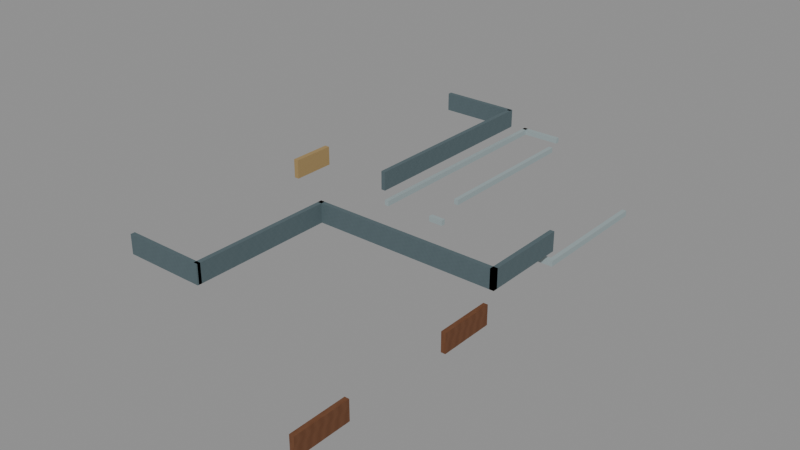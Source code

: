 # Source: D04CommonsCeilingJunctions_r001.blend  (saved by Blender 4.3.34; exported with 4.5.12 LTS)
import bpy
from mathutils import Matrix  # noqa: F401  (used for matrix-valued properties, if any)

bpy.ops.wm.read_factory_settings(use_empty=True)
scene = bpy.context.scene
scene.name = 'Scene'

# ---- images (referenced by path relative to the original .blend; pixels are not part of the script)
import os
ASSET_DIR = os.environ.get("B2B_ASSET_DIR", "")  # directory of the original .blend (textures are referenced by path, not embedded)
HERE = os.path.dirname(os.path.abspath(__file__))  # packed textures are extracted next to this script under _unpacked/

def load_image(name, relpath, width, height, colorspace="sRGB"):
    """Load a texture the original file referenced (path relative to the .blend, or extracted next to this script)."""
    p = next((c for c in (os.path.join(HERE, relpath), os.path.join(ASSET_DIR, relpath)) if relpath and os.path.exists(c)), "")
    if p:
        img = bpy.data.images.load(p, check_existing=True)
        img.name = name
    else:  # same state as the original file: an image datablock whose file is absent (Cycles renders it pink)
        img = bpy.data.images.new(name, width, height)
        img.source = "FILE"
        img.filepath = "//" + (relpath or name)
    img.colorspace_settings.name = colorspace
    return img
img_staff_bluegrey_paint_png = load_image('staff_bluegrey_paint.png', '_unpacked/staff_bluegrey_paint.06b28083.png', 256, 256, 'sRGB')
img_champagne_metal_png = load_image('champagne_metal.png', '_unpacked/champagne_metal.ace1ce44.png', 256, 256, 'sRGB')
img_ast_lib_011_warm_walnut_png = load_image('AST-LIB-011_warm_walnut.png', '_unpacked/AST-LIB-011_warm_walnut.6751f03b.png', 256, 256, 'sRGB')

# ---- materials (node trees are filled in below, after node groups)
mat_pcr_staff_bluegrey_paint = bpy.data.materials.new('PCR_staff_bluegrey_paint')
mat_pcr_champagne_metal = bpy.data.materials.new('PCR_champagne_metal')
mat_d04homes_warm_walnut_001 = bpy.data.materials.new('D04Homes_warm_walnut.001')
mat_d04homes_warm_walnut_001.diffuse_color = (0.25, 0.12, 0.065, 1.0)
mat_d04homes_staff_panel_001 = bpy.data.materials.new('D04Homes_staff_panel.001')
mat_d04homes_staff_panel_001.diffuse_color = (0.32, 0.39, 0.4, 1.0)

# ---- material node trees
mat_pcr_staff_bluegrey_paint.use_nodes = True; mat_pcr_staff_bluegrey_paint.node_tree.nodes.clear()
_N = mat_pcr_staff_bluegrey_paint.node_tree.nodes; _L = mat_pcr_staff_bluegrey_paint.node_tree.links
n0 = _N.new('ShaderNodeBsdfPrincipled'); n0.name = 'Principled BSDF'; n0.location = (10, 300)
n0.inputs[2].default_value = 0.78
n1 = _N.new('ShaderNodeOutputMaterial'); n1.name = 'Material Output'; n1.location = (300, 300)
n2 = _N.new('ShaderNodeTexImage'); n2.name = 'Image Texture'; n2.location = (0, 0)
n2.image = img_staff_bluegrey_paint_png
n2.interpolation = 'Closest'
_L.new(n0.outputs[0], n1.inputs[0])
_L.new(n2.outputs[0], n0.inputs[0])
n1.is_active_output = True
mat_pcr_champagne_metal.use_nodes = True; mat_pcr_champagne_metal.node_tree.nodes.clear()
_N = mat_pcr_champagne_metal.node_tree.nodes; _L = mat_pcr_champagne_metal.node_tree.links
n0 = _N.new('ShaderNodeBsdfPrincipled'); n0.name = 'Principled BSDF'; n0.location = (10, 300)
n0.inputs[2].default_value = 0.78
n1 = _N.new('ShaderNodeOutputMaterial'); n1.name = 'Material Output'; n1.location = (300, 300)
n2 = _N.new('ShaderNodeTexImage'); n2.name = 'Image Texture'; n2.location = (0, 0)
n2.image = img_champagne_metal_png
n2.interpolation = 'Closest'
_L.new(n0.outputs[0], n1.inputs[0])
_L.new(n2.outputs[0], n0.inputs[0])
n1.is_active_output = True
mat_d04homes_warm_walnut_001.use_nodes = True; mat_d04homes_warm_walnut_001.node_tree.nodes.clear()
_N = mat_d04homes_warm_walnut_001.node_tree.nodes; _L = mat_d04homes_warm_walnut_001.node_tree.links
n0 = _N.new('ShaderNodeBsdfPrincipled'); n0.name = 'Principled BSDF'; n0.location = (10, 300)
n0.inputs[2].default_value = 0.7
n1 = _N.new('ShaderNodeOutputMaterial'); n1.name = 'Material Output'; n1.location = (300, 300)
n2 = _N.new('ShaderNodeTexImage'); n2.name = 'Image Texture'; n2.location = (0, 0)
n2.image = img_ast_lib_011_warm_walnut_png
n2.interpolation = 'Closest'
_L.new(n0.outputs[0], n1.inputs[0])
_L.new(n2.outputs[0], n0.inputs[0])
n1.is_active_output = True
mat_d04homes_staff_panel_001.use_nodes = True; mat_d04homes_staff_panel_001.node_tree.nodes.clear()
_N = mat_d04homes_staff_panel_001.node_tree.nodes; _L = mat_d04homes_staff_panel_001.node_tree.links
n0 = _N.new('ShaderNodeBsdfPrincipled'); n0.name = 'Principled BSDF'; n0.location = (10, 300)
n0.inputs[0].default_value = (0.32, 0.39, 0.4, 1.0)
n0.inputs[2].default_value = 0.7
n1 = _N.new('ShaderNodeOutputMaterial'); n1.name = 'Material Output'; n1.location = (300, 300)
_L.new(n0.outputs[0], n1.inputs[0])
n1.is_active_output = True

# ---- meshes
me_ccj_cap0_pcr_rearquietboundary = bpy.data.meshes.new('CCJ_Cap0_PCR_RearQuietBoundary')
me_ccj_cap0_pcr_rearquietboundary.from_pydata([(-93.15, -2.6, 19.7), (-92.99, -2.6, 19.7), (-92.99, -8.0, 19.7), (-93.15, -8.0, 19.7), (-93.15, -2.6, 20.4), (-92.99, -2.6, 20.4), (-92.99, -8.0, 20.4), (-93.15, -8.0, 20.4)], [], [(3, 2, 1, 0), (4, 5, 6, 7), (0, 1, 5, 4), (1, 2, 6, 5), (2, 3, 7, 6), (3, 0, 4, 7)])
_uv = me_ccj_cap0_pcr_rearquietboundary.uv_layers.new(name='SourceScaleWorldProjection')
_uv.uv.foreach_set('vector', [-93.15, -8.0, -92.99, -8.0, -92.99, -2.6, -93.15, -2.6, -93.15, -2.6, -92.99, -2.6, -92.99, -8.0, -93.15, -8.0, -93.15, 19.7, -92.99, 19.7, -92.99, 20.4, -93.15, 20.4, -2.6, 19.7, -8.0, 19.7, -8.0, 20.4, -2.6, 20.4, -92.99, 19.7, -93.15, 19.7, -93.15, 20.4, -92.99, 20.4, -8.0, 19.7, -2.6, 19.7, -2.6, 20.4, -8.0, 20.4])
me_ccj_cap0_pcr_rearquietboundary.materials.append(mat_pcr_staff_bluegrey_paint)
me_ccj_cap0_pcr_rearquietboundary.update()
me_ccj_cap1_pcr_rearsouthend = bpy.data.meshes.new('CCJ_Cap1_PCR_RearSouthEnd')
me_ccj_cap1_pcr_rearsouthend.from_pydata([(-96.0, 8.05, 19.7), (-93.0, 8.05, 19.7), (-93.0, 7.89, 19.7), (-96.0, 7.89, 19.7), (-96.0, 8.05, 20.4), (-93.0, 8.05, 20.4), (-93.0, 7.89, 20.4), (-96.0, 7.89, 20.4)], [], [(3, 2, 1, 0), (4, 5, 6, 7), (0, 1, 5, 4), (1, 2, 6, 5), (2, 3, 7, 6), (3, 0, 4, 7)])
_uv = me_ccj_cap1_pcr_rearsouthend.uv_layers.new(name='SourceScaleWorldProjection')
_uv.uv.foreach_set('vector', [-96.0, 7.89, -93.0, 7.89, -93.0, 8.05, -96.0, 8.05, -96.0, 8.05, -93.0, 8.05, -93.0, 7.89, -96.0, 7.89, -96.0, 19.7, -93.0, 19.7, -93.0, 20.4, -96.0, 20.4, 8.05, 19.7, 7.89, 19.7, 7.89, 20.4, 8.05, 20.4, -93.0, 19.7, -96.0, 19.7, -96.0, 20.4, -93.0, 20.4, 7.89, 19.7, 8.05, 19.7, 8.05, 20.4, 7.89, 20.4])
me_ccj_cap1_pcr_rearsouthend.materials.append(mat_pcr_staff_bluegrey_paint)
me_ccj_cap1_pcr_rearsouthend.update()
me_ccj_cap2_pcr_rearnorthend = bpy.data.meshes.new('CCJ_Cap2_PCR_RearNorthEnd')
me_ccj_cap2_pcr_rearnorthend.from_pydata([(-96.0, -7.89, 19.7), (-92.99, -7.89, 19.7), (-92.99, -8.05, 19.7), (-96.0, -8.05, 19.7), (-96.0, -7.89, 20.4), (-92.99, -7.89, 20.4), (-92.99, -8.05, 20.4), (-96.0, -8.05, 20.4)], [], [(3, 2, 1, 0), (4, 5, 6, 7), (0, 1, 5, 4), (1, 2, 6, 5), (2, 3, 7, 6), (3, 0, 4, 7)])
_uv = me_ccj_cap2_pcr_rearnorthend.uv_layers.new(name='SourceScaleWorldProjection')
_uv.uv.foreach_set('vector', [-96.0, -8.05, -92.99, -8.05, -92.99, -7.89, -96.0, -7.89, -96.0, -7.89, -92.99, -7.89, -92.99, -8.05, -96.0, -8.05, -96.0, 19.7, -92.99, 19.7, -92.99, 20.4, -96.0, 20.4, -7.89, 19.7, -8.05, 19.7, -8.05, 20.4, -7.89, 20.4, -92.99, 19.7, -96.0, 19.7, -96.0, 20.4, -92.99, 20.4, -8.05, 19.7, -7.89, 19.7, -7.89, 20.4, -8.05, 20.4])
me_ccj_cap2_pcr_rearnorthend.materials.append(mat_pcr_staff_bluegrey_paint)
me_ccj_cap2_pcr_rearnorthend.update()
me_ccj_cap3_pcr_frontguestboundary = bpy.data.meshes.new('CCJ_Cap3_PCR_FrontGuestBoundary')
me_ccj_cap3_pcr_frontguestboundary.from_pydata([(-93.15, -2.6, 19.7), (-86.14, -2.6, 19.7), (-86.14, -2.76, 19.7), (-93.15, -2.76, 19.7), (-93.15, -2.6, 20.4), (-86.14, -2.6, 20.4), (-86.14, -2.76, 20.4), (-93.15, -2.76, 20.4)], [], [(3, 2, 1, 0), (4, 5, 6, 7), (0, 1, 5, 4), (1, 2, 6, 5), (2, 3, 7, 6), (3, 0, 4, 7)])
_uv = me_ccj_cap3_pcr_frontguestboundary.uv_layers.new(name='SourceScaleWorldProjection')
_uv.uv.foreach_set('vector', [-93.15, -2.76, -86.14, -2.76, -86.14, -2.6, -93.15, -2.6, -93.15, -2.6, -86.14, -2.6, -86.14, -2.76, -93.15, -2.76, -93.15, 19.7, -86.14, 19.7, -86.14, 20.4, -93.15, 20.4, -2.6, 19.7, -2.76, 19.7, -2.76, 20.4, -2.6, 20.4, -86.14, 19.7, -93.15, 19.7, -93.15, 20.4, -86.14, 20.4, -2.76, 19.7, -2.6, 19.7, -2.6, 20.4, -2.76, 20.4])
me_ccj_cap3_pcr_frontguestboundary.materials.append(mat_pcr_staff_bluegrey_paint)
me_ccj_cap3_pcr_frontguestboundary.update()
me_ccj_cap4_pcr_eastguestboundary = bpy.data.meshes.new('CCJ_Cap4_PCR_EastGuestBoundary')
me_ccj_cap4_pcr_eastguestboundary.from_pydata([(-86.3, 0.4, 19.7), (-86.14, 0.4, 19.7), (-86.14, -2.76, 19.7), (-86.3, -2.76, 19.7), (-86.3, 0.4, 20.4), (-86.14, 0.4, 20.4), (-86.14, -2.76, 20.4), (-86.3, -2.76, 20.4)], [], [(3, 2, 1, 0), (4, 5, 6, 7), (0, 1, 5, 4), (1, 2, 6, 5), (2, 3, 7, 6), (3, 0, 4, 7)])
_uv = me_ccj_cap4_pcr_eastguestboundary.uv_layers.new(name='SourceScaleWorldProjection')
_uv.uv.foreach_set('vector', [-86.3, -2.76, -86.14, -2.76, -86.14, 0.4, -86.3, 0.4, -86.3, 0.4, -86.14, 0.4, -86.14, -2.76, -86.3, -2.76, -86.3, 19.7, -86.14, 19.7, -86.14, 20.4, -86.3, 20.4, 0.4, 19.7, -2.76, 19.7, -2.76, 20.4, 0.4, 20.4, -86.14, 19.7, -86.3, 19.7, -86.3, 20.4, -86.14, 20.4, -2.76, 19.7, 0.4, 19.7, 0.4, 20.4, -2.76, 20.4])
me_ccj_cap4_pcr_eastguestboundary.materials.append(mat_pcr_staff_bluegrey_paint)
me_ccj_cap4_pcr_eastguestboundary.update()
me_ccj_cap5_pcr_rearportalheader = bpy.data.meshes.new('CCJ_Cap5_PCR_RearPortalHeader')
me_ccj_cap5_pcr_rearportalheader.from_pydata([(-96.16, 0.8, 19.7), (-95.98, 0.8, 19.7), (-95.98, -0.8, 19.7), (-96.16, -0.8, 19.7), (-96.16, 0.8, 20.4), (-95.98, 0.8, 20.4), (-95.98, -0.8, 20.4), (-96.16, -0.8, 20.4)], [], [(3, 2, 1, 0), (4, 5, 6, 7), (0, 1, 5, 4), (1, 2, 6, 5), (2, 3, 7, 6), (3, 0, 4, 7)])
_uv = me_ccj_cap5_pcr_rearportalheader.uv_layers.new(name='SourceScaleWorldProjection')
_uv.uv.foreach_set('vector', [-96.16, -0.8, -95.98, -0.8, -95.98, 0.8, -96.16, 0.8, -96.16, 0.8, -95.98, 0.8, -95.98, -0.8, -96.16, -0.8, -96.16, 19.7, -95.98, 19.7, -95.98, 20.4, -96.16, 20.4, 0.8, 19.7, -0.8, 19.7, -0.8, 20.4, 0.8, 20.4, -95.98, 19.7, -96.16, 19.7, -96.16, 20.4, -95.98, 20.4, -0.8, 19.7, 0.8, 19.7, 0.8, 20.4, -0.8, 20.4])
me_ccj_cap5_pcr_rearportalheader.materials.append(mat_pcr_champagne_metal)
me_ccj_cap5_pcr_rearportalheader.update()
me_ccj_cap6_pcr_rearsouthboundary = bpy.data.meshes.new('CCJ_Cap6_PCR_RearSouthBoundary')
me_ccj_cap6_pcr_rearsouthboundary.from_pydata([(-93.15, 8.0, 19.7), (-92.99, 8.0, 19.7), (-92.99, 0.4, 19.7), (-93.15, 0.4, 19.7), (-93.15, 8.0, 20.4), (-92.99, 8.0, 20.4), (-92.99, 0.4, 20.4), (-93.15, 0.4, 20.4)], [], [(3, 2, 1, 0), (4, 5, 6, 7), (0, 1, 5, 4), (1, 2, 6, 5), (2, 3, 7, 6), (3, 0, 4, 7)])
_uv = me_ccj_cap6_pcr_rearsouthboundary.uv_layers.new(name='SourceScaleWorldProjection')
_uv.uv.foreach_set('vector', [-93.15, 0.4, -92.99, 0.4, -92.99, 8.0, -93.15, 8.0, -93.15, 8.0, -92.99, 8.0, -92.99, 0.4, -93.15, 0.4, -93.15, 19.7, -92.99, 19.7, -92.99, 20.4, -93.15, 20.4, 8.0, 19.7, 0.4, 19.7, 0.4, 20.4, 8.0, 20.4, -92.99, 19.7, -93.15, 19.7, -93.15, 20.4, -92.99, 20.4, 0.4, 19.7, 8.0, 19.7, 8.0, 20.4, 0.4, 20.4])
me_ccj_cap6_pcr_rearsouthboundary.materials.append(mat_pcr_staff_bluegrey_paint)
me_ccj_cap6_pcr_rearsouthboundary.update()
me_ccj_cap7_pcc_quietscreen = bpy.data.meshes.new('CCJ_Cap7_PCC_QuietScreen')
me_ccj_cap7_pcc_quietscreen.from_pydata([(-86.32, -3.0, 18.65), (-86.16, -3.0, 18.65), (-86.16, -5.0, 18.65), (-86.32, -5.0, 18.65), (-86.32, -3.0, 19.35), (-86.16, -3.0, 19.35), (-86.16, -5.0, 19.35), (-86.32, -5.0, 19.35)], [], [(3, 2, 1, 0), (4, 5, 6, 7), (0, 1, 5, 4), (1, 2, 6, 5), (2, 3, 7, 6), (3, 0, 4, 7)])
_uv = me_ccj_cap7_pcc_quietscreen.uv_layers.new(name='SourceScaleWorldProjection')
_uv.uv.foreach_set('vector', [-86.32, -5.0, -86.16, -5.0, -86.16, -3.0, -86.32, -3.0, -86.32, -3.0, -86.16, -3.0, -86.16, -5.0, -86.32, -5.0, -86.32, 18.65, -86.16, 18.65, -86.16, 19.35, -86.32, 19.35, -3.0, 18.65, -5.0, 18.65, -5.0, 19.35, -3.0, 19.35, -86.16, 18.65, -86.32, 18.65, -86.32, 19.35, -86.16, 19.35, -5.0, 18.65, -3.0, 18.65, -3.0, 19.35, -5.0, 19.35])
me_ccj_cap7_pcc_quietscreen.materials.append(mat_d04homes_warm_walnut_001)
me_ccj_cap7_pcc_quietscreen.update()
me_ccj_cap8_pcc_quietscreenback = bpy.data.meshes.new('CCJ_Cap8_PCC_QuietScreenBack')
me_ccj_cap8_pcc_quietscreenback.from_pydata([(-86.32, -9.0, 18.65), (-86.16, -9.0, 18.65), (-86.16, -11.0, 18.65), (-86.32, -11.0, 18.65), (-86.32, -9.0, 19.35), (-86.16, -9.0, 19.35), (-86.16, -11.0, 19.35), (-86.32, -11.0, 19.35)], [], [(3, 2, 1, 0), (4, 5, 6, 7), (0, 1, 5, 4), (1, 2, 6, 5), (2, 3, 7, 6), (3, 0, 4, 7)])
_uv = me_ccj_cap8_pcc_quietscreenback.uv_layers.new(name='SourceScaleWorldProjection')
_uv.uv.foreach_set('vector', [-86.32, -11.0, -86.16, -11.0, -86.16, -9.0, -86.32, -9.0, -86.32, -9.0, -86.16, -9.0, -86.16, -11.0, -86.32, -11.0, -86.32, 18.65, -86.16, 18.65, -86.16, 19.35, -86.32, 19.35, -9.0, 18.65, -11.0, 18.65, -11.0, 19.35, -9.0, 19.35, -86.16, 18.65, -86.32, 18.65, -86.32, 19.35, -86.16, 19.35, -11.0, 18.65, -9.0, 18.65, -9.0, 19.35, -11.0, 19.35])
me_ccj_cap8_pcc_quietscreenback.materials.append(mat_d04homes_warm_walnut_001)
me_ccj_cap8_pcc_quietscreenback.update()
me_ccj_cap9_pcc_servicewest = bpy.data.meshes.new('CCJ_Cap9_PCC_ServiceWest')
me_ccj_cap9_pcc_servicewest.from_pydata([(-93.0, 9.0, 19.15), (-92.84, 9.0, 19.15), (-92.84, 0.4, 19.15), (-93.0, 0.4, 19.15), (-93.0, 9.0, 19.35), (-92.84, 9.0, 19.35), (-92.84, 0.4, 19.35), (-93.0, 0.4, 19.35)], [], [(3, 2, 1, 0), (4, 5, 6, 7), (0, 1, 5, 4), (1, 2, 6, 5), (2, 3, 7, 6), (3, 0, 4, 7)])
_uv = me_ccj_cap9_pcc_servicewest.uv_layers.new(name='SourceScaleWorldProjection')
_uv.uv.foreach_set('vector', [-93.0, 0.4, -92.84, 0.4, -92.84, 9.0, -93.0, 9.0, -93.0, 9.0, -92.84, 9.0, -92.84, 0.4, -93.0, 0.4, -93.0, 19.15, -92.84, 19.15, -92.84, 19.35, -93.0, 19.35, 9.0, 19.15, 0.4, 19.15, 0.4, 19.35, 9.0, 19.35, -92.84, 19.15, -93.0, 19.15, -93.0, 19.35, -92.84, 19.35, 0.4, 19.15, 9.0, 19.15, 9.0, 19.35, 0.4, 19.35])
me_ccj_cap9_pcc_servicewest.materials.append(mat_d04homes_staff_panel_001)
me_ccj_cap9_pcc_servicewest.update()
me_ccj_cap10_pcc_serviceeast = bpy.data.meshes.new('CCJ_Cap10_PCC_ServiceEast')
me_ccj_cap10_pcc_serviceeast.from_pydata([(-86.3, 5.0, 19.15), (-86.14, 5.0, 19.15), (-86.14, 0.4, 19.15), (-86.3, 0.4, 19.15), (-86.3, 5.0, 19.35), (-86.14, 5.0, 19.35), (-86.14, 0.4, 19.35), (-86.3, 0.4, 19.35)], [], [(3, 2, 1, 0), (4, 5, 6, 7), (0, 1, 5, 4), (1, 2, 6, 5), (2, 3, 7, 6), (3, 0, 4, 7)])
_uv = me_ccj_cap10_pcc_serviceeast.uv_layers.new(name='SourceScaleWorldProjection')
_uv.uv.foreach_set('vector', [-86.3, 0.4, -86.14, 0.4, -86.14, 5.0, -86.3, 5.0, -86.3, 5.0, -86.14, 5.0, -86.14, 0.4, -86.3, 0.4, -86.3, 19.15, -86.14, 19.15, -86.14, 19.35, -86.3, 19.35, 5.0, 19.15, 0.4, 19.15, 0.4, 19.35, 5.0, 19.35, -86.14, 19.15, -86.3, 19.15, -86.3, 19.35, -86.14, 19.35, 0.4, 19.15, 5.0, 19.15, 5.0, 19.35, 0.4, 19.35])
me_ccj_cap10_pcc_serviceeast.materials.append(mat_d04homes_staff_panel_001)
me_ccj_cap10_pcc_serviceeast.update()
me_ccj_cap11_pcc_servicenorth = bpy.data.meshes.new('CCJ_Cap11_PCC_ServiceNorth')
me_ccj_cap11_pcc_servicenorth.from_pydata([(-93.0, 9.0, 19.15), (-91.4, 9.0, 19.15), (-91.4, 8.84, 19.15), (-93.0, 8.84, 19.15), (-93.0, 9.0, 19.35), (-91.4, 9.0, 19.35), (-91.4, 8.84, 19.35), (-93.0, 8.84, 19.35)], [], [(3, 2, 1, 0), (4, 5, 6, 7), (0, 1, 5, 4), (1, 2, 6, 5), (2, 3, 7, 6), (3, 0, 4, 7)])
_uv = me_ccj_cap11_pcc_servicenorth.uv_layers.new(name='SourceScaleWorldProjection')
_uv.uv.foreach_set('vector', [-93.0, 8.84, -91.4, 8.84, -91.4, 9.0, -93.0, 9.0, -93.0, 9.0, -91.4, 9.0, -91.4, 8.84, -93.0, 8.84, -93.0, 19.15, -91.4, 19.15, -91.4, 19.35, -93.0, 19.35, 9.0, 19.15, 8.84, 19.15, 8.84, 19.35, 9.0, 19.35, -91.4, 19.15, -93.0, 19.15, -93.0, 19.35, -91.4, 19.35, 8.84, 19.15, 9.0, 19.15, 9.0, 19.35, 8.84, 19.35])
me_ccj_cap11_pcc_servicenorth.materials.append(mat_d04homes_staff_panel_001)
me_ccj_cap11_pcc_servicenorth.update()
me_ccj_cap12_pcc_servicedivider = bpy.data.meshes.new('CCJ_Cap12_PCC_ServiceDivider')
me_ccj_cap12_pcc_servicedivider.from_pydata([(-91.2, 8.0, 19.15), (-91.04, 8.0, 19.15), (-91.04, 2.0, 19.15), (-91.2, 2.0, 19.15), (-91.2, 8.0, 19.35), (-91.04, 8.0, 19.35), (-91.04, 2.0, 19.35), (-91.2, 2.0, 19.35)], [], [(3, 2, 1, 0), (4, 5, 6, 7), (0, 1, 5, 4), (1, 2, 6, 5), (2, 3, 7, 6), (3, 0, 4, 7)])
_uv = me_ccj_cap12_pcc_servicedivider.uv_layers.new(name='SourceScaleWorldProjection')
_uv.uv.foreach_set('vector', [-91.2, 2.0, -91.04, 2.0, -91.04, 8.0, -91.2, 8.0, -91.2, 8.0, -91.04, 8.0, -91.04, 2.0, -91.2, 2.0, -91.2, 19.15, -91.04, 19.15, -91.04, 19.35, -91.2, 19.35, 8.0, 19.15, 2.0, 19.15, 2.0, 19.35, 8.0, 19.35, -91.04, 19.15, -91.2, 19.15, -91.2, 19.35, -91.04, 19.35, 2.0, 19.15, 8.0, 19.15, 8.0, 19.35, 2.0, 19.35])
me_ccj_cap12_pcc_servicedivider.materials.append(mat_d04homes_staff_panel_001)
me_ccj_cap12_pcc_servicedivider.update()
me_ccj_cap13_pcc_stockfrontl = bpy.data.meshes.new('CCJ_Cap13_PCC_StockFrontL')
me_ccj_cap13_pcc_stockfrontl.from_pydata([(-91.04, 0.56, 19.15), (-90.5, 0.56, 19.15), (-90.5, 0.4, 19.15), (-91.04, 0.4, 19.15), (-91.04, 0.56, 19.35), (-90.5, 0.56, 19.35), (-90.5, 0.4, 19.35), (-91.04, 0.4, 19.35)], [], [(3, 2, 1, 0), (4, 5, 6, 7), (0, 1, 5, 4), (1, 2, 6, 5), (2, 3, 7, 6), (3, 0, 4, 7)])
_uv = me_ccj_cap13_pcc_stockfrontl.uv_layers.new(name='SourceScaleWorldProjection')
_uv.uv.foreach_set('vector', [-91.04, 0.4, -90.5, 0.4, -90.5, 0.56, -91.04, 0.56, -91.04, 0.56, -90.5, 0.56, -90.5, 0.4, -91.04, 0.4, -91.04, 19.15, -90.5, 19.15, -90.5, 19.35, -91.04, 19.35, 0.56, 19.15, 0.4, 19.15, 0.4, 19.35, 0.56, 19.35, -90.5, 19.15, -91.04, 19.15, -91.04, 19.35, -90.5, 19.35, 0.4, 19.15, 0.56, 19.15, 0.56, 19.35, 0.4, 19.35])
me_ccj_cap13_pcc_stockfrontl.materials.append(mat_d04homes_staff_panel_001)
me_ccj_cap13_pcc_stockfrontl.update()
me_ccj_cap14_pcc_stockfrontr = bpy.data.meshes.new('CCJ_Cap14_PCC_StockFrontR')
me_ccj_cap14_pcc_stockfrontr.from_pydata([(-87.1, 0.56, 19.15), (-86.3, 0.56, 19.15), (-86.3, 0.4, 19.15), (-87.1, 0.4, 19.15), (-87.1, 0.56, 19.35), (-86.3, 0.56, 19.35), (-86.3, 0.4, 19.35), (-87.1, 0.4, 19.35)], [], [(3, 2, 1, 0), (4, 5, 6, 7), (0, 1, 5, 4), (1, 2, 6, 5), (2, 3, 7, 6), (3, 0, 4, 7)])
_uv = me_ccj_cap14_pcc_stockfrontr.uv_layers.new(name='SourceScaleWorldProjection')
_uv.uv.foreach_set('vector', [-87.1, 0.4, -86.3, 0.4, -86.3, 0.56, -87.1, 0.56, -87.1, 0.56, -86.3, 0.56, -86.3, 0.4, -87.1, 0.4, -87.1, 19.15, -86.3, 19.15, -86.3, 19.35, -87.1, 19.35, 0.56, 19.15, 0.4, 19.15, 0.4, 19.35, 0.56, 19.35, -86.3, 19.15, -87.1, 19.15, -87.1, 19.35, -86.3, 19.35, 0.4, 19.15, 0.56, 19.15, 0.56, 19.35, 0.4, 19.35])
me_ccj_cap14_pcc_stockfrontr.materials.append(mat_d04homes_staff_panel_001)
me_ccj_cap14_pcc_stockfrontr.update()

# ---- objects
ob_ccj_cap0_pcr_rearquietboundary = bpy.data.objects.new('CCJ_Cap0_PCR_RearQuietBoundary', me_ccj_cap0_pcr_rearquietboundary)
ob_ccj_cap1_pcr_rearsouthend = bpy.data.objects.new('CCJ_Cap1_PCR_RearSouthEnd', me_ccj_cap1_pcr_rearsouthend)
ob_ccj_cap2_pcr_rearnorthend = bpy.data.objects.new('CCJ_Cap2_PCR_RearNorthEnd', me_ccj_cap2_pcr_rearnorthend)
ob_ccj_cap3_pcr_frontguestboundary = bpy.data.objects.new('CCJ_Cap3_PCR_FrontGuestBoundary', me_ccj_cap3_pcr_frontguestboundary)
ob_ccj_cap4_pcr_eastguestboundary = bpy.data.objects.new('CCJ_Cap4_PCR_EastGuestBoundary', me_ccj_cap4_pcr_eastguestboundary)
ob_ccj_cap5_pcr_rearportalheader = bpy.data.objects.new('CCJ_Cap5_PCR_RearPortalHeader', me_ccj_cap5_pcr_rearportalheader)
ob_ccj_cap6_pcr_rearsouthboundary = bpy.data.objects.new('CCJ_Cap6_PCR_RearSouthBoundary', me_ccj_cap6_pcr_rearsouthboundary)
ob_ccj_cap7_pcc_quietscreen = bpy.data.objects.new('CCJ_Cap7_PCC_QuietScreen', me_ccj_cap7_pcc_quietscreen)
ob_ccj_cap8_pcc_quietscreenback = bpy.data.objects.new('CCJ_Cap8_PCC_QuietScreenBack', me_ccj_cap8_pcc_quietscreenback)
ob_ccj_cap9_pcc_servicewest = bpy.data.objects.new('CCJ_Cap9_PCC_ServiceWest', me_ccj_cap9_pcc_servicewest)
ob_ccj_cap10_pcc_serviceeast = bpy.data.objects.new('CCJ_Cap10_PCC_ServiceEast', me_ccj_cap10_pcc_serviceeast)
ob_ccj_cap11_pcc_servicenorth = bpy.data.objects.new('CCJ_Cap11_PCC_ServiceNorth', me_ccj_cap11_pcc_servicenorth)
ob_ccj_cap12_pcc_servicedivider = bpy.data.objects.new('CCJ_Cap12_PCC_ServiceDivider', me_ccj_cap12_pcc_servicedivider)
ob_ccj_cap13_pcc_stockfrontl = bpy.data.objects.new('CCJ_Cap13_PCC_StockFrontL', me_ccj_cap13_pcc_stockfrontl)
ob_ccj_cap14_pcc_stockfrontr = bpy.data.objects.new('CCJ_Cap14_PCC_StockFrontR', me_ccj_cap14_pcc_stockfrontr)

# ---- transforms, parenting, visibility, modifiers, constraints
ob_ccj_cap0_pcr_rearquietboundary.location = (0.0, 0.0, 0.0)
ob_ccj_cap1_pcr_rearsouthend.location = (0.0, 0.0, 0.0)
ob_ccj_cap2_pcr_rearnorthend.location = (0.0, 0.0, 0.0)
ob_ccj_cap3_pcr_frontguestboundary.location = (0.0, 0.0, 0.0)
ob_ccj_cap4_pcr_eastguestboundary.location = (0.0, 0.0, 0.0)
ob_ccj_cap5_pcr_rearportalheader.location = (0.0, 0.0, 0.0)
ob_ccj_cap6_pcr_rearsouthboundary.location = (0.0, 0.0, 0.0)
ob_ccj_cap7_pcc_quietscreen.location = (0.0, 0.0, 0.0)
ob_ccj_cap8_pcc_quietscreenback.location = (0.0, 0.0, 0.0)
ob_ccj_cap9_pcc_servicewest.location = (0.0, 0.0, 0.0)
ob_ccj_cap10_pcc_serviceeast.location = (0.0, 0.0, 0.0)
ob_ccj_cap11_pcc_servicenorth.location = (0.0, 0.0, 0.0)
ob_ccj_cap12_pcc_servicedivider.location = (0.0, 0.0, 0.0)
ob_ccj_cap13_pcc_stockfrontl.location = (0.0, 0.0, 0.0)
ob_ccj_cap14_pcc_stockfrontr.location = (0.0, 0.0, 0.0)

# ---- collection membership
scene.collection.objects.link(ob_ccj_cap0_pcr_rearquietboundary)
scene.collection.objects.link(ob_ccj_cap1_pcr_rearsouthend)
scene.collection.objects.link(ob_ccj_cap2_pcr_rearnorthend)
scene.collection.objects.link(ob_ccj_cap3_pcr_frontguestboundary)
scene.collection.objects.link(ob_ccj_cap4_pcr_eastguestboundary)
scene.collection.objects.link(ob_ccj_cap5_pcr_rearportalheader)
scene.collection.objects.link(ob_ccj_cap6_pcr_rearsouthboundary)
scene.collection.objects.link(ob_ccj_cap7_pcc_quietscreen)
scene.collection.objects.link(ob_ccj_cap8_pcc_quietscreenback)
scene.collection.objects.link(ob_ccj_cap9_pcc_servicewest)
scene.collection.objects.link(ob_ccj_cap10_pcc_serviceeast)
scene.collection.objects.link(ob_ccj_cap11_pcc_servicenorth)
scene.collection.objects.link(ob_ccj_cap12_pcc_servicedivider)
scene.collection.objects.link(ob_ccj_cap13_pcc_stockfrontl)
scene.collection.objects.link(ob_ccj_cap14_pcc_stockfrontr)

# ---- scene / render settings (as saved in the file)
scene.frame_start = 1; scene.frame_end = 250; scene.frame_set(1)
scene.render.engine = 'BLENDER_EEVEE_NEXT'
bpy.context.view_layer.update()

# ---- added for rendering (the .blend has no active camera and no usable light): camera, sun + grey world if the file has none
cam_auto = bpy.data.cameras.new('AutoCamera')
cam_auto.lens = 50.0
cam_auto.sensor_width = 36.0
cam_auto.clip_end = 1000.0
ob_auto_camera = bpy.data.objects.new('AutoCamera', cam_auto)
scene.collection.objects.link(ob_auto_camera)
ob_auto_camera.location = (-70.3898, -25.9122, 36.1331)
ob_auto_camera.rotation_euler = (1.09748, -7.21219e-08, 0.694738)
scene.camera = ob_auto_camera
light_auto_sun = bpy.data.lights.new('AutoSun', 'SUN')
light_auto_sun.energy = 3.0
light_auto_sun.angle = 0.0523599
ob_auto_sun = bpy.data.objects.new('AutoSun', light_auto_sun)
scene.collection.objects.link(ob_auto_sun)
ob_auto_sun.rotation_euler = (0.872665, 0.174533, 0.523599)
if scene.world is None:
    world_auto = bpy.data.worlds.new('AutoWorld')
    world_auto.color = (0.3, 0.3, 0.3)
    scene.world = world_auto
bpy.context.view_layer.update()
